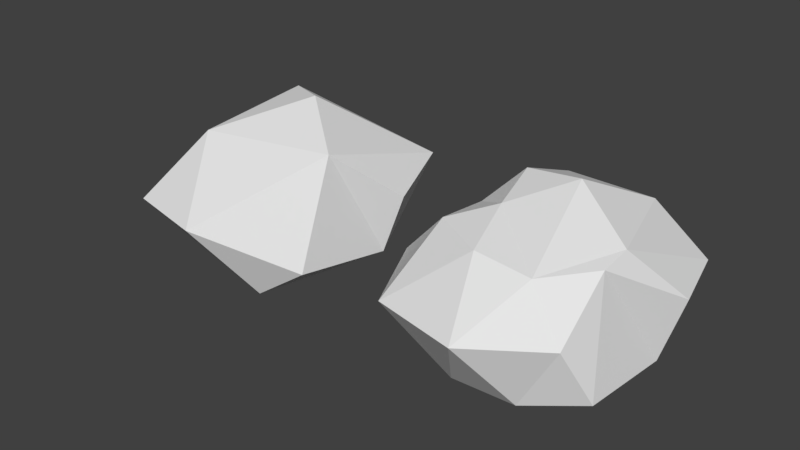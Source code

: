 # Source: rock01.blend  (saved by Blender 2.79.0; exported with 4.5.12 LTS)
import bpy
from mathutils import Matrix  # noqa: F401  (used for matrix-valued properties, if any)

bpy.ops.wm.read_factory_settings(use_empty=True)
scene = bpy.context.scene
scene.name = 'Scene'

# ---- collections
col_collection_1 = bpy.data.collections.new('Collection 1'); scene.collection.children.link(col_collection_1)

# ---- world
world_world = bpy.data.worlds.new('World'); scene.world = world_world
world_world.color = (0.05088, 0.05088, 0.05088)
world_world.use_sun_shadow = False
world_world.sun_shadow_jitter_overblur = 0.0
world_world.cycles.sampling_method = 'MANUAL'

# ---- meshes
me_icosphere_001 = bpy.data.meshes.new('Icosphere.001')
me_icosphere_001.from_pydata([(-0.0003139, -0.001114, -1.029), (1.062, -0.728, -0.8356), (-0.4161, -1.26, -0.85), (-1.233, 0.05588, -0.7309), (-0.6099, 1.455, -1.004), (1.109, 0.7026, -0.7889), (0.3354, -1.138, 0.5902), (-1.021, -0.6692, 0.7043), (-0.9648, 0.721, 0.5215), (0.561, 1.228, 0.7196), (1.139, 0.1151, 0.5722), (-0.00645, 0.03207, 1.097), (-0.1757, -0.5335, -0.9295), (0.4982, -0.3683, -1.137), (0.3719, -1.152, -0.9154), (1.162, 0.04643, -0.8146), (0.5127, 0.3284, -1.079), (-0.5986, 0.01993, -1.023), (-0.9785, -0.6797, -0.8938), (-0.1907, 0.5601, -1.103), (-0.9574, 0.6349, -0.7977), (0.5505, 1.312, -1.088), (1.092, -0.2911, -0.06849), (1.418, 0.5406, 0.02261), (0.0007948, -1.881, 0.02674), (0.8449, -1.118, -0.06521), (-1.765, -0.3862, -0.05519), (-1.18, -1.585, -0.01219), (-1.16, 1.399, 0.06345), (-1.371, 0.5265, 0.01492), (1.201, 1.436, 0.05852), (0.004141, 1.831, 0.05876), (0.9266, -0.5739, 0.6988), (-0.3117, -1.059, 0.6964), (-1.038, 0.08399, 0.6135), (-0.5336, 1.136, 0.779), (0.8846, 0.6844, 0.5847), (0.1676, -0.4945, 0.8288), (0.672, 0.03811, 0.9418), (-0.508, -0.2934, 0.895), (-0.6523, 0.4185, 1.043), (0.1911, 0.6206, 1.073)], [], [(0, 13, 12), (1, 13, 15), (0, 12, 17), (0, 17, 19), (0, 19, 16), (1, 15, 22), (2, 14, 24), (3, 18, 26), (4, 20, 28), (5, 21, 30), (1, 22, 25), (2, 24, 27), (3, 26, 29), (4, 28, 31), (5, 30, 23), (6, 32, 37), (7, 33, 39), (8, 34, 40), (9, 35, 41), (10, 36, 38), (38, 41, 11), (38, 36, 41), (36, 9, 41), (41, 40, 11), (41, 35, 40), (35, 8, 40), (40, 39, 11), (40, 34, 39), (34, 7, 39), (39, 37, 11), (39, 33, 37), (33, 6, 37), (37, 38, 11), (37, 32, 38), (32, 10, 38), (23, 36, 10), (23, 30, 36), (30, 9, 36), (31, 35, 9), (31, 28, 35), (28, 8, 35), (29, 34, 8), (29, 26, 34), (26, 7, 34), (27, 33, 7), (27, 24, 33), (24, 6, 33), (25, 32, 6), (25, 22, 32), (22, 10, 32), (30, 31, 9), (30, 21, 31), (21, 4, 31), (28, 29, 8), (28, 20, 29), (20, 3, 29), (26, 27, 7), (26, 18, 27), (18, 2, 27), (24, 25, 6), (24, 14, 25), (14, 1, 25), (22, 23, 10), (22, 15, 23), (15, 5, 23), (16, 21, 5), (16, 19, 21), (19, 4, 21), (19, 20, 4), (19, 17, 20), (17, 3, 20), (17, 18, 3), (17, 12, 18), (12, 2, 18), (15, 16, 5), (15, 13, 16), (13, 0, 16), (12, 14, 2), (12, 13, 14), (13, 1, 14)])
_uv = me_icosphere_001.uv_layers.new(name='UVMap')
_uv.uv.foreach_set('vector', [0.1594, 0.2569, 0.1035, 0.1756, 0.2258, 0.2004, 0.08619, 0.0836, 0.1035, 0.1756, 0.02924, 0.1743, 0.1594, 0.2569, 0.2258, 0.2004, 0.2372, 0.3032, 0.1594, 0.2569, 0.2372, 0.3032, 0.1421, 0.3434, 0.1594, 0.2569, 0.1421, 0.3434, 0.06671, 0.2621, 0.8079, 0.6821, 0.8139, 0.7953, 0.6719, 0.752, 0.3099, 0.1243, 0.1926, 0.08152, 0.3943, 0.0, 0.352, 0.3491, 0.3438, 0.2398, 0.5267, 0.3204, 0.1551, 0.486, 0.2736, 0.4037, 0.3545, 0.5009, 0.01777, 0.8436, 0.0, 0.7436, 0.2107, 0.8414, 0.8079, 0.6821, 0.6719, 0.752, 0.6608, 0.625, 0.3099, 0.1243, 0.3943, 0.0, 0.5267, 0.1245, 0.352, 0.3491, 0.5267, 0.3204, 0.4288, 0.4063, 0.0182, 0.5722, 0.1991, 0.5009, 0.2295, 0.657, 0.8176, 0.885, 0.6706, 1.0, 0.6655, 0.8842, 0.5959, 0.3174, 0.5267, 0.2121, 0.6659, 0.2295, 0.8623, 0.3143, 0.7151, 0.331, 0.7967, 0.2314, 0.9316, 0.1469, 0.9083, 0.2253, 0.8655, 0.1392, 0.6966, 0.0, 0.8835, 0.05896, 0.73, 0.07267, 0.5284, 0.1228, 0.6064, 0.06185, 0.6101, 0.1319, 0.6101, 0.1319, 0.73, 0.07267, 0.7304, 0.1549, 0.6101, 0.1319, 0.6064, 0.06185, 0.73, 0.07267, 0.6064, 0.06185, 0.6966, 0.0, 0.73, 0.07267, 0.73, 0.07267, 0.8655, 0.1392, 0.7304, 0.1549, 0.73, 0.07267, 0.8835, 0.05896, 0.8655, 0.1392, 0.8835, 0.05896, 0.9316, 0.1469, 0.8655, 0.1392, 0.8655, 0.1392, 0.7967, 0.2314, 0.7304, 0.1549, 0.8655, 0.1392, 0.9083, 0.2253, 0.7967, 0.2314, 0.9083, 0.2253, 0.8623, 0.3143, 0.7967, 0.2314, 0.7967, 0.2314, 0.6659, 0.2295, 0.7304, 0.1549, 0.7967, 0.2314, 0.7151, 0.331, 0.6659, 0.2295, 0.7151, 0.331, 0.5959, 0.3174, 0.6659, 0.2295, 0.6659, 0.2295, 0.6101, 0.1319, 0.7304, 0.1549, 0.6659, 0.2295, 0.5267, 0.2121, 0.6101, 0.1319, 0.5267, 0.2121, 0.5284, 0.1228, 0.6101, 0.1319, 0.6655, 0.8842, 0.564, 0.8854, 0.5588, 0.8172, 0.6655, 0.8842, 0.6706, 1.0, 0.564, 0.8854, 0.6706, 1.0, 0.5464, 0.9482, 0.564, 0.8854, 0.2295, 0.657, 0.3109, 0.6035, 0.3109, 0.7588, 0.2295, 0.657, 0.1991, 0.5009, 0.3109, 0.6035, 1.0, 0.09782, 0.9316, 0.1469, 0.8835, 0.05896, 0.9853, 0.2209, 0.9083, 0.2253, 0.9316, 0.1469, 0.9853, 0.2209, 1.0, 0.3588, 0.9083, 0.2253, 1.0, 0.3588, 0.8623, 0.3143, 0.9083, 0.2253, 0.8278, 0.4806, 0.7151, 0.331, 0.8623, 0.3143, 0.8278, 0.4806, 0.6042, 0.4608, 0.7151, 0.331, 0.6042, 0.4608, 0.5959, 0.3174, 0.7151, 0.331, 0.6608, 0.625, 0.5267, 0.7122, 0.5399, 0.6054, 0.6608, 0.625, 0.6719, 0.752, 0.5267, 0.7122, 0.6719, 0.752, 0.5588, 0.8172, 0.5267, 0.7122, 0.2107, 0.8414, 0.2295, 0.657, 0.3109, 0.7588, 0.2107, 0.8414, 0.0, 0.7436, 0.2295, 0.657, 0.0, 0.7436, 0.0182, 0.5722, 0.2295, 0.657, 1.0, 0.09782, 0.9853, 0.2209, 0.9316, 0.1469, 0.3545, 0.5009, 0.2736, 0.4037, 0.4288, 0.4063, 0.2736, 0.4037, 0.352, 0.3491, 0.4288, 0.4063, 1.0, 0.3588, 0.8278, 0.4806, 0.8623, 0.3143, 0.5267, 0.3204, 0.3438, 0.2398, 0.5267, 0.1245, 0.3438, 0.2398, 0.3099, 0.1243, 0.5267, 0.1245, 0.6346, 0.4806, 0.6608, 0.625, 0.5399, 0.6054, 0.6346, 0.4806, 0.8176, 0.5906, 0.6608, 0.625, 0.8176, 0.5906, 0.8079, 0.6821, 0.6608, 0.625, 0.6719, 0.752, 0.6655, 0.8842, 0.5588, 0.8172, 0.6719, 0.752, 0.8139, 0.7953, 0.6655, 0.8842, 0.8139, 0.7953, 0.8176, 0.885, 0.6655, 0.8842, 0.06671, 0.2621, 0.001992, 0.3844, 0.0, 0.2611, 0.06671, 0.2621, 0.1421, 0.3434, 0.001992, 0.3844, 0.1421, 0.3434, 0.1551, 0.486, 0.001992, 0.3844, 0.1421, 0.3434, 0.2736, 0.4037, 0.1551, 0.486, 0.1421, 0.3434, 0.2372, 0.3032, 0.2736, 0.4037, 0.2372, 0.3032, 0.352, 0.3491, 0.2736, 0.4037, 0.2372, 0.3032, 0.3438, 0.2398, 0.352, 0.3491, 0.2372, 0.3032, 0.2258, 0.2004, 0.3438, 0.2398, 0.2258, 0.2004, 0.3099, 0.1243, 0.3438, 0.2398, 0.02924, 0.1743, 0.06671, 0.2621, 0.0, 0.2611, 0.02924, 0.1743, 0.1035, 0.1756, 0.06671, 0.2621, 0.1035, 0.1756, 0.1594, 0.2569, 0.06671, 0.2621, 0.2258, 0.2004, 0.1926, 0.08152, 0.3099, 0.1243, 0.2258, 0.2004, 0.1035, 0.1756, 0.1926, 0.08152, 0.1035, 0.1756, 0.08619, 0.0836, 0.1926, 0.08152])
me_icosphere_001.use_remesh_preserve_volume = False
me_icosphere_001.use_remesh_preserve_attributes = False
me_icosphere_001.use_mirror_vertex_groups = False
me_icosphere_001.update()
me_icosphere = bpy.data.meshes.new('Icosphere')
me_icosphere.from_pydata([(-0.0003139, -0.001114, -1.029), (1.062, -0.728, -0.8356), (-0.4161, -1.26, -0.85), (-1.233, 0.05588, -0.7309), (-0.6099, 1.455, -1.004), (1.109, 0.7026, -0.7889), (0.3354, -1.138, 0.5902), (-1.021, -0.6692, 0.7043), (-0.9648, 0.721, 0.5215), (0.561, 1.228, 0.7196), (1.139, 0.1151, 0.5722), (-0.00645, 0.03207, 1.097), (-0.1757, -0.5335, -0.9295), (0.4982, -0.3683, -1.137), (0.3719, -1.152, -0.9154), (1.162, 0.04643, -0.8146), (0.5127, 0.3284, -1.079), (-0.5986, 0.01993, -1.023), (-0.9785, -0.6797, -0.8938), (-0.1907, 0.5601, -1.103), (-0.9574, 0.6349, -0.7977), (0.5505, 1.312, -1.088), (1.092, -0.2911, -0.06849), (1.418, 0.5406, 0.02261), (0.0007948, -1.881, 0.02674), (0.8449, -1.118, -0.06521), (-1.765, -0.3862, -0.05519), (-1.18, -1.585, -0.01219), (-1.16, 1.399, 0.06345), (-1.371, 0.5265, 0.01492), (1.201, 1.436, 0.05852), (0.004141, 1.831, 0.05876), (0.9266, -0.5739, 0.6988), (-0.3117, -1.059, 0.6964), (-1.038, 0.08399, 0.6135), (-0.5336, 1.136, 0.779), (0.8846, 0.6844, 0.5847), (0.1676, -0.4945, 0.8288), (0.672, 0.03811, 0.9418), (-0.508, -0.2934, 0.895), (-0.6523, 0.4185, 1.043), (0.1911, 0.6206, 1.073)], [], [(0, 13, 12), (1, 13, 15), (0, 12, 17), (0, 17, 19), (0, 19, 16), (1, 15, 22), (2, 14, 24), (3, 18, 26), (4, 20, 28), (5, 21, 30), (1, 22, 25), (2, 24, 27), (3, 26, 29), (4, 28, 31), (5, 30, 23), (6, 32, 37), (7, 33, 39), (8, 34, 40), (9, 35, 41), (10, 36, 38), (38, 41, 11), (38, 36, 41), (36, 9, 41), (41, 40, 11), (41, 35, 40), (35, 8, 40), (40, 39, 11), (40, 34, 39), (34, 7, 39), (39, 37, 11), (39, 33, 37), (33, 6, 37), (37, 38, 11), (37, 32, 38), (32, 10, 38), (23, 36, 10), (23, 30, 36), (30, 9, 36), (31, 35, 9), (31, 28, 35), (28, 8, 35), (29, 34, 8), (29, 26, 34), (26, 7, 34), (27, 33, 7), (27, 24, 33), (24, 6, 33), (25, 32, 6), (25, 22, 32), (22, 10, 32), (30, 31, 9), (30, 21, 31), (21, 4, 31), (28, 29, 8), (28, 20, 29), (20, 3, 29), (26, 27, 7), (26, 18, 27), (18, 2, 27), (24, 25, 6), (24, 14, 25), (14, 1, 25), (22, 23, 10), (22, 15, 23), (15, 5, 23), (16, 21, 5), (16, 19, 21), (19, 4, 21), (19, 20, 4), (19, 17, 20), (17, 3, 20), (17, 18, 3), (17, 12, 18), (12, 2, 18), (15, 16, 5), (15, 13, 16), (13, 0, 16), (12, 14, 2), (12, 13, 14), (13, 1, 14)])
_uv = me_icosphere.uv_layers.new(name='UVMap')
_uv.uv.foreach_set('vector', [0.1594, 0.2569, 0.1035, 0.1756, 0.2258, 0.2004, 0.08619, 0.0836, 0.1035, 0.1756, 0.02924, 0.1743, 0.1594, 0.2569, 0.2258, 0.2004, 0.2372, 0.3032, 0.1594, 0.2569, 0.2372, 0.3032, 0.1421, 0.3434, 0.1594, 0.2569, 0.1421, 0.3434, 0.06671, 0.2621, 0.8079, 0.6821, 0.8139, 0.7953, 0.6719, 0.752, 0.3099, 0.1243, 0.1926, 0.08152, 0.3943, 0.0, 0.352, 0.3491, 0.3438, 0.2398, 0.5267, 0.3204, 0.1551, 0.486, 0.2736, 0.4037, 0.3545, 0.5009, 0.01777, 0.8436, 0.0, 0.7436, 0.2107, 0.8414, 0.8079, 0.6821, 0.6719, 0.752, 0.6608, 0.625, 0.3099, 0.1243, 0.3943, 0.0, 0.5267, 0.1245, 0.352, 0.3491, 0.5267, 0.3204, 0.4288, 0.4063, 0.0182, 0.5722, 0.1991, 0.5009, 0.2295, 0.657, 0.8176, 0.885, 0.6706, 1.0, 0.6655, 0.8842, 0.5959, 0.3174, 0.5267, 0.2121, 0.6659, 0.2295, 0.8623, 0.3143, 0.7151, 0.331, 0.7967, 0.2314, 0.9316, 0.1469, 0.9083, 0.2253, 0.8655, 0.1392, 0.6966, 0.0, 0.8835, 0.05896, 0.73, 0.07267, 0.5284, 0.1228, 0.6064, 0.06185, 0.6101, 0.1319, 0.6101, 0.1319, 0.73, 0.07267, 0.7304, 0.1549, 0.6101, 0.1319, 0.6064, 0.06185, 0.73, 0.07267, 0.6064, 0.06185, 0.6966, 0.0, 0.73, 0.07267, 0.73, 0.07267, 0.8655, 0.1392, 0.7304, 0.1549, 0.73, 0.07267, 0.8835, 0.05896, 0.8655, 0.1392, 0.8835, 0.05896, 0.9316, 0.1469, 0.8655, 0.1392, 0.8655, 0.1392, 0.7967, 0.2314, 0.7304, 0.1549, 0.8655, 0.1392, 0.9083, 0.2253, 0.7967, 0.2314, 0.9083, 0.2253, 0.8623, 0.3143, 0.7967, 0.2314, 0.7967, 0.2314, 0.6659, 0.2295, 0.7304, 0.1549, 0.7967, 0.2314, 0.7151, 0.331, 0.6659, 0.2295, 0.7151, 0.331, 0.5959, 0.3174, 0.6659, 0.2295, 0.6659, 0.2295, 0.6101, 0.1319, 0.7304, 0.1549, 0.6659, 0.2295, 0.5267, 0.2121, 0.6101, 0.1319, 0.5267, 0.2121, 0.5284, 0.1228, 0.6101, 0.1319, 0.6655, 0.8842, 0.564, 0.8854, 0.5588, 0.8172, 0.6655, 0.8842, 0.6706, 1.0, 0.564, 0.8854, 0.6706, 1.0, 0.5464, 0.9482, 0.564, 0.8854, 0.2295, 0.657, 0.3109, 0.6035, 0.3109, 0.7588, 0.2295, 0.657, 0.1991, 0.5009, 0.3109, 0.6035, 1.0, 0.09782, 0.9316, 0.1469, 0.8835, 0.05896, 0.9853, 0.2209, 0.9083, 0.2253, 0.9316, 0.1469, 0.9853, 0.2209, 1.0, 0.3588, 0.9083, 0.2253, 1.0, 0.3588, 0.8623, 0.3143, 0.9083, 0.2253, 0.8278, 0.4806, 0.7151, 0.331, 0.8623, 0.3143, 0.8278, 0.4806, 0.6042, 0.4608, 0.7151, 0.331, 0.6042, 0.4608, 0.5959, 0.3174, 0.7151, 0.331, 0.6608, 0.625, 0.5267, 0.7122, 0.5399, 0.6054, 0.6608, 0.625, 0.6719, 0.752, 0.5267, 0.7122, 0.6719, 0.752, 0.5588, 0.8172, 0.5267, 0.7122, 0.2107, 0.8414, 0.2295, 0.657, 0.3109, 0.7588, 0.2107, 0.8414, 0.0, 0.7436, 0.2295, 0.657, 0.0, 0.7436, 0.0182, 0.5722, 0.2295, 0.657, 1.0, 0.09782, 0.9853, 0.2209, 0.9316, 0.1469, 0.3545, 0.5009, 0.2736, 0.4037, 0.4288, 0.4063, 0.2736, 0.4037, 0.352, 0.3491, 0.4288, 0.4063, 1.0, 0.3588, 0.8278, 0.4806, 0.8623, 0.3143, 0.5267, 0.3204, 0.3438, 0.2398, 0.5267, 0.1245, 0.3438, 0.2398, 0.3099, 0.1243, 0.5267, 0.1245, 0.6346, 0.4806, 0.6608, 0.625, 0.5399, 0.6054, 0.6346, 0.4806, 0.8176, 0.5906, 0.6608, 0.625, 0.8176, 0.5906, 0.8079, 0.6821, 0.6608, 0.625, 0.6719, 0.752, 0.6655, 0.8842, 0.5588, 0.8172, 0.6719, 0.752, 0.8139, 0.7953, 0.6655, 0.8842, 0.8139, 0.7953, 0.8176, 0.885, 0.6655, 0.8842, 0.06671, 0.2621, 0.001992, 0.3844, 0.0, 0.2611, 0.06671, 0.2621, 0.1421, 0.3434, 0.001992, 0.3844, 0.1421, 0.3434, 0.1551, 0.486, 0.001992, 0.3844, 0.1421, 0.3434, 0.2736, 0.4037, 0.1551, 0.486, 0.1421, 0.3434, 0.2372, 0.3032, 0.2736, 0.4037, 0.2372, 0.3032, 0.352, 0.3491, 0.2736, 0.4037, 0.2372, 0.3032, 0.3438, 0.2398, 0.352, 0.3491, 0.2372, 0.3032, 0.2258, 0.2004, 0.3438, 0.2398, 0.2258, 0.2004, 0.3099, 0.1243, 0.3438, 0.2398, 0.02924, 0.1743, 0.06671, 0.2621, 0.0, 0.2611, 0.02924, 0.1743, 0.1035, 0.1756, 0.06671, 0.2621, 0.1035, 0.1756, 0.1594, 0.2569, 0.06671, 0.2621, 0.2258, 0.2004, 0.1926, 0.08152, 0.3099, 0.1243, 0.2258, 0.2004, 0.1035, 0.1756, 0.1926, 0.08152, 0.1035, 0.1756, 0.08619, 0.0836, 0.1926, 0.08152])
me_icosphere.use_remesh_preserve_volume = False
me_icosphere.use_remesh_preserve_attributes = False
me_icosphere.use_mirror_vertex_groups = False
me_icosphere.update()

# ---- objects
ob_rock01_lod1 = bpy.data.objects.new('Rock01_LOD1', me_icosphere_001)
ob_rock01_lod0 = bpy.data.objects.new('Rock01_LOD0', me_icosphere)

# ---- transforms, parenting, visibility, modifiers, constraints
ob_rock01_lod1.location = (-2.0, 0.0, 0.0)
ob_rock01_lod1.lineart.crease_threshold = 0.0
_m = ob_rock01_lod1.modifiers.new('Decimate', 'DECIMATE')
_m.ratio = 0.3816
ob_rock01_lod0.location = (2.0, 0.0, 0.0)
ob_rock01_lod0.lineart.crease_threshold = 0.0
_m = ob_rock01_lod0.modifiers.new('Decimate', 'DECIMATE')
_m.ratio = 0.6806

# ---- collection membership
col_collection_1.objects.link(ob_rock01_lod1)
col_collection_1.objects.link(ob_rock01_lod0)

# ---- scene / render settings (as saved in the file)
scene.frame_start = 1; scene.frame_end = 250; scene.frame_set(1)
scene.render.engine = 'BLENDER_EEVEE_NEXT'
scene.render.resolution_percentage = 50
scene.render.dither_intensity = 0.0
scene.cycles.use_denoising = False
scene.cycles.samples = 128
scene.cycles.sampling_pattern = 'TABULATED_SOBOL'
scene.cycles.use_adaptive_sampling = False
scene.cycles.use_light_tree = False
scene.cycles.blur_glossy = 0.0
scene.cycles.sample_clamp_indirect = 0.0
scene.view_settings.view_transform = 'Standard'
bpy.context.view_layer.update()

# ---- added for rendering (the .blend has no active camera and no usable light): camera, sun
cam_auto = bpy.data.cameras.new('AutoCamera')
cam_auto.lens = 50.0
cam_auto.sensor_width = 36.0
cam_auto.clip_end = 1000.0
ob_auto_camera = bpy.data.objects.new('AutoCamera', cam_auto)
scene.collection.objects.link(ob_auto_camera)
ob_auto_camera.location = (7.6215, -9.37913, 6.20945)
ob_auto_camera.rotation_euler = (1.09748, -7.21219e-08, 0.694738)
scene.camera = ob_auto_camera
light_auto_sun = bpy.data.lights.new('AutoSun', 'SUN')
light_auto_sun.energy = 3.0
light_auto_sun.angle = 0.0523599
ob_auto_sun = bpy.data.objects.new('AutoSun', light_auto_sun)
scene.collection.objects.link(ob_auto_sun)
ob_auto_sun.rotation_euler = (0.872665, 0.174533, 0.523599)
bpy.context.view_layer.update()
